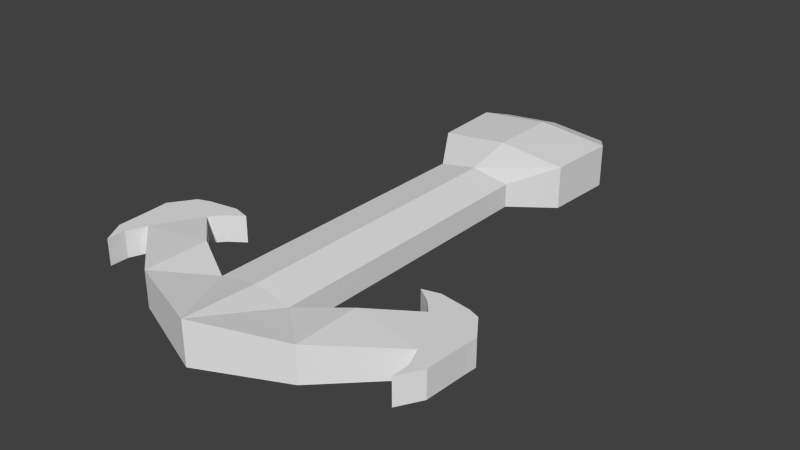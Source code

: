 # Source: arrow.blend  (saved by Blender 2.70.0; exported with 4.5.12 LTS)
import bpy
from mathutils import Matrix  # noqa: F401  (used for matrix-valued properties, if any)

bpy.ops.wm.read_factory_settings(use_empty=True)
scene = bpy.context.scene
scene.name = 'Scene'

# ---- collections
col_collection_1 = bpy.data.collections.new('Collection 1'); scene.collection.children.link(col_collection_1)

# ---- materials (node trees are filled in below, after node groups)
mat_material = bpy.data.materials.new('Material')
mat_material.alpha_threshold = 0.0
mat_material.use_transparent_shadow = False
mat_material.roughness = 0.5
mat_material.line_color = (0.0, 0.0, 0.0, 1.0)

# ---- material node trees

# ---- world
world_world = bpy.data.worlds.new('World'); scene.world = world_world
world_world.color = (0.05088, 0.05088, 0.05088)
world_world.use_sun_shadow = False
world_world.sun_shadow_jitter_overblur = 0.0
world_world.cycles.sampling_method = 'MANUAL'
world_world.cycles.sample_map_resolution = 256

# ---- meshes
me_cube = bpy.data.meshes.new('Cube')
me_cube.from_pydata([(0.116, -0.03784, -0.03497), (0.06155, -0.7021, -0.01893), (0.0, -0.7, -0.02944), (0.0, -0.03784, -0.04686), (0.116, -0.03784, 0.03497), (0.06155, -0.7021, 0.01893), (0.0, -0.7, 0.02944), (0.0, -0.03784, 0.04686), (0.11, -0.1543, -0.03497), (0.0, -0.1543, -0.04686), (0.11, -0.1543, 0.03497), (0.0, -0.1543, 0.04686), (0.0, -0.8214, -0.035), (0.0, -0.8214, -0.035), (0.0, -0.8214, 0.035), (0.0, -0.8214, 0.035), (0.1371, -0.661, -0.02876), (0.1371, -0.661, 0.02876), (0.1377, -0.7671, -0.02876), (0.1377, -0.7671, -0.02876), (0.1377, -0.7671, 0.02876), (0.1377, -0.7671, 0.02876), (0.2043, -0.6024, -0.02159), (0.2043, -0.6024, 0.02159), (0.2462, -0.6754, -0.02159), (0.2462, -0.6754, -0.02159), (0.2462, -0.6754, 0.02159), (0.2462, -0.6754, 0.02159), (0.06155, -0.2311, -0.01893), (0.0, -0.2311, -0.02944), (0.0, -0.2311, 0.02944), (0.06155, -0.2311, 0.01893), (0.2398, -0.5654, -0.02159), (0.2398, -0.5654, 0.02159), (0.2831, -0.6308, -0.02159), (0.2831, -0.6308, -0.02159), (0.2831, -0.6308, 0.02159), (0.2831, -0.6308, 0.02159), (0.1875, -0.583, -0.02159), (0.1875, -0.583, 0.02159), (0.1898, -0.5574, -0.02159), (0.1898, -0.5574, 0.02159), (0.2587, -0.7061, -0.02159), (0.2587, -0.7061, -0.02159), (0.2587, -0.7061, 0.02159), (0.2587, -0.7061, 0.02159), (0.2796, -0.6998, -0.02159), (0.2796, -0.6998, -0.02159), (0.2796, -0.6998, 0.02159), (0.2796, -0.6998, 0.02159), (0.1618, -0.5648, -0.02159), (0.1618, -0.5648, 0.02159), (0.1618, -0.5648, -0.02159), (0.1618, -0.5648, 0.02159), (0.2584, -0.7365, -0.02159), (0.2584, -0.7365, -0.02159), (0.2584, -0.7365, 0.02159), (0.2584, -0.7365, 0.02159), (0.2584, -0.7365, -0.02159), (0.2584, -0.7365, -0.02159), (0.2584, -0.7365, 0.02159), (0.2584, -0.7365, 0.02159), (0.2586, -0.5726, -0.02159), (0.2586, -0.5726, 0.02159), (0.2847, -0.6107, -0.02159), (0.2847, -0.6107, -0.02159), (0.2847, -0.6107, 0.02159), (0.2847, -0.6107, 0.02159), (0.09307, -0.00264, -0.02612), (4.843e-08, -0.00264, -0.035), (0.09307, -0.00264, 0.02612), (4.843e-08, -0.00264, 0.035)], [], [(0, 8, 9, 3), (31, 30, 6, 5), (28, 31, 5, 1), (5, 6, 15, 14), (9, 11, 7, 3), (7, 4, 70, 71), (0, 4, 10, 8), (8, 28, 29, 9), (29, 30, 11, 9), (4, 7, 11, 10), (5, 14, 20, 17), (6, 2, 13, 15), (12, 1, 16, 18), (2, 1, 12, 13), (24, 22, 32, 34), (17, 20, 26, 23), (14, 15, 21, 20), (15, 13, 19, 21), (13, 12, 18, 19), (1, 5, 17, 16), (18, 16, 22, 24), (20, 21, 27, 26), (21, 19, 25, 27), (19, 18, 24, 25), (16, 17, 23, 22), (10, 11, 30, 31), (2, 6, 30, 29), (8, 10, 31, 28), (28, 1, 2, 29), (34, 32, 62, 64), (23, 26, 36, 33), (37, 36, 48, 49), (24, 34, 46, 42), (36, 26, 44, 48), (23, 33, 41, 39), (39, 41, 53, 51), (32, 22, 38, 40), (33, 32, 40, 41), (22, 23, 39, 38), (49, 48, 60, 61), (42, 46, 58, 54), (48, 44, 56, 60), (35, 37, 49, 47), (34, 35, 47, 46), (26, 27, 45, 44), (27, 25, 43, 45), (25, 24, 42, 43), (50, 51, 53, 52), (40, 38, 50, 52), (41, 40, 52, 53), (38, 39, 51, 50), (56, 57, 61, 60), (57, 55, 59, 61), (55, 54, 58, 59), (47, 49, 61, 59), (46, 47, 59, 58), (44, 45, 57, 56), (45, 43, 55, 57), (43, 42, 54, 55), (66, 67, 65, 64, 62, 63), (33, 36, 66, 63), (36, 37, 67, 66), (37, 35, 65, 67), (35, 34, 64, 65), (32, 33, 63, 62), (70, 68, 69, 71), (3, 7, 71, 69), (4, 0, 68, 70), (0, 3, 69, 68)])
me_cube.materials.append(mat_material)
me_cube.use_remesh_preserve_volume = False
me_cube.use_remesh_preserve_attributes = False
me_cube.use_mirror_vertex_groups = False
me_cube.update()
arm_armature = bpy.data.armatures.new('Armature')  # bones are not reproduced

# ---- objects
ob_armature = bpy.data.objects.new('Armature', arm_armature)
ob_arrow = bpy.data.objects.new('Arrow', me_cube)

# ---- transforms, parenting, visibility, modifiers, constraints
ob_armature.location = (0.0, 0.0, 0.0)
ob_armature.lineart.crease_threshold = 0.0
ob_arrow.parent = ob_armature
ob_arrow.location = (0.0, 0.0, 0.0)
ob_arrow.lock_rotations_4d = False
ob_arrow.empty_display_type = 'ARROWS'
ob_arrow.lineart.crease_threshold = 0.0
_vg = ob_arrow.vertex_groups.new(name='Base')
for _i, _w in zip([0, 1, 2, 3, 4, 5, 6, 7, 8, 9, 10, 11, 12, 13, 14, 15, 28, 29, 30, 31, 68, 69, 70, 71], [1.0, 0.9528, 0.9531, 1.0, 1.0, 0.9528, 0.9531, 1.0, 1.0, 1.0, 1.0, 1.0, 0.3456, 0.3456, 0.3456, 0.3456, 1.0, 1.0, 1.0, 1.0, 1.0, 1.0, 1.0, 1.0]): _vg.add([_i], _w, 'REPLACE')
_vg = ob_arrow.vertex_groups.new(name='Arm.R')
_vg.add([1, 2, 5, 6, 12, 13, 14, 15, 16, 17, 18, 19, 20, 21, 22, 23, 24, 25, 26, 27, 32, 33, 34, 35, 36, 37, 38, 39, 40, 41, 42, 43, 44, 45, 46, 47, 48, 49, 50, 51, 52, 53, 54, 55, 56, 57, 58, 59, 60, 61, 62, 63, 64, 65, 66, 67], 1.0, 'REPLACE')
_vg = ob_arrow.vertex_groups.new(name='Arm.L')
_m = ob_arrow.modifiers.new('Mirror', 'MIRROR')
_m = ob_arrow.modifiers.new('Armature', 'ARMATURE')
_m.object = ob_armature

# ---- collection membership
col_collection_1.objects.link(ob_armature)
col_collection_1.objects.link(ob_arrow)

# ---- scene / render settings (as saved in the file)
scene.frame_start = 1; scene.frame_end = 250; scene.frame_set(1)
scene.render.engine = 'BLENDER_EEVEE_NEXT'
scene.render.resolution_percentage = 50
scene.render.dither_intensity = 0.0
scene.cycles.use_denoising = False
scene.cycles.samples = 10
scene.cycles.sampling_pattern = 'TABULATED_SOBOL'
scene.cycles.light_sampling_threshold = 0.0
scene.cycles.use_adaptive_sampling = False
scene.cycles.use_light_tree = False
scene.cycles.blur_glossy = 0.0
scene.cycles.volume_bounces = 1
scene.cycles.pixel_filter_type = 'GAUSSIAN'
scene.cycles.sample_clamp_indirect = 0.0
scene.view_settings.view_transform = 'Standard'
bpy.context.view_layer.update()

# ---- added for rendering (the .blend has no active camera and no usable light): camera, sun
cam_auto = bpy.data.cameras.new('AutoCamera')
cam_auto.lens = 50.0
cam_auto.sensor_width = 36.0
cam_auto.clip_end = 1000.0
ob_auto_camera = bpy.data.objects.new('AutoCamera', cam_auto)
scene.collection.objects.link(ob_auto_camera)
ob_auto_camera.location = (0.926775, -1.52414, 0.74142)
ob_auto_camera.rotation_euler = (1.09748, -7.21219e-08, 0.694738)
scene.camera = ob_auto_camera
light_auto_sun = bpy.data.lights.new('AutoSun', 'SUN')
light_auto_sun.energy = 3.0
light_auto_sun.angle = 0.0523599
ob_auto_sun = bpy.data.objects.new('AutoSun', light_auto_sun)
scene.collection.objects.link(ob_auto_sun)
ob_auto_sun.rotation_euler = (0.872665, 0.174533, 0.523599)
bpy.context.view_layer.update()
